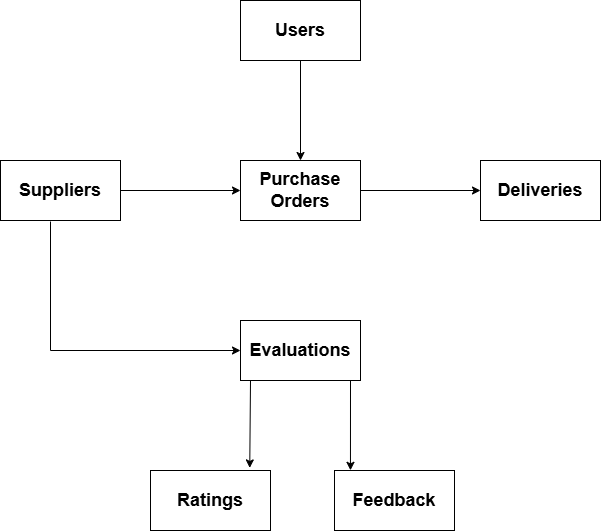

The diagram above was exported from draw.io. Its source (the exported page's mxGraphModel, read from the mxfile embedded in the PNG):
<mxGraphModel dx="1030" dy="562" grid="1" gridSize="10" guides="1" tooltips="1" connect="1" arrows="1" fold="1" page="1" pageScale="1" pageWidth="827" pageHeight="1169" math="0" shadow="0">
  <root>
    <mxCell id="0" />
    <mxCell id="1" parent="0" />
    <mxCell id="aBIwRHsg3F52egmiYB4a-1" parent="1" style="rounded=0;whiteSpace=wrap;html=1;" value="&lt;h2&gt;Users&lt;/h2&gt;" vertex="1">
      <mxGeometry height="60" width="120" x="320" y="40" as="geometry" />
    </mxCell>
    <mxCell id="aBIwRHsg3F52egmiYB4a-2" parent="1" style="rounded=0;whiteSpace=wrap;html=1;" value="&lt;h2&gt;Suppliers&lt;/h2&gt;" vertex="1">
      <mxGeometry height="60" width="120" x="80" y="200" as="geometry" />
    </mxCell>
    <mxCell id="aBIwRHsg3F52egmiYB4a-3" parent="1" style="rounded=0;whiteSpace=wrap;html=1;" value="&lt;h2&gt;Purchase Orders&lt;/h2&gt;" vertex="1">
      <mxGeometry height="60" width="120" x="320" y="200" as="geometry" />
    </mxCell>
    <mxCell id="aBIwRHsg3F52egmiYB4a-4" parent="1" style="rounded=0;whiteSpace=wrap;html=1;" value="&lt;h2&gt;Deliveries&lt;/h2&gt;" vertex="1">
      <mxGeometry height="60" width="120" x="560" y="200" as="geometry" />
    </mxCell>
    <mxCell id="aBIwRHsg3F52egmiYB4a-5" parent="1" style="rounded=0;whiteSpace=wrap;html=1;" value="&lt;h2&gt;Feedback&lt;/h2&gt;" vertex="1">
      <mxGeometry height="60" width="120" x="414" y="510" as="geometry" />
    </mxCell>
    <mxCell id="aBIwRHsg3F52egmiYB4a-6" parent="1" style="rounded=0;whiteSpace=wrap;html=1;" value="&lt;h2&gt;Ratings&lt;/h2&gt;" vertex="1">
      <mxGeometry height="60" width="120" x="230" y="510" as="geometry" />
    </mxCell>
    <mxCell id="aBIwRHsg3F52egmiYB4a-7" parent="1" style="rounded=0;whiteSpace=wrap;html=1;" value="&lt;h2&gt;Evaluations&lt;/h2&gt;" vertex="1">
      <mxGeometry height="60" width="120" x="320" y="360" as="geometry" />
    </mxCell>
    <mxCell id="aBIwRHsg3F52egmiYB4a-9" edge="1" parent="1" source="aBIwRHsg3F52egmiYB4a-1" style="endArrow=classic;html=1;rounded=0;entryX=0.5;entryY=0;entryDx=0;entryDy=0;exitX=0.5;exitY=1;exitDx=0;exitDy=0;" target="aBIwRHsg3F52egmiYB4a-3" value="">
      <mxGeometry height="50" relative="1" width="50" as="geometry">
        <mxPoint x="330" y="330" as="sourcePoint" />
        <mxPoint x="330" y="320" as="targetPoint" />
      </mxGeometry>
    </mxCell>
    <mxCell id="aBIwRHsg3F52egmiYB4a-10" edge="1" parent="1" source="aBIwRHsg3F52egmiYB4a-2" style="endArrow=classic;html=1;rounded=0;exitX=1;exitY=0.5;exitDx=0;exitDy=0;entryX=0;entryY=0.5;entryDx=0;entryDy=0;" target="aBIwRHsg3F52egmiYB4a-3" value="">
      <mxGeometry height="50" relative="1" width="50" as="geometry">
        <mxPoint x="140" y="270" as="sourcePoint" />
        <mxPoint x="120" y="410" as="targetPoint" />
      </mxGeometry>
    </mxCell>
    <mxCell id="aBIwRHsg3F52egmiYB4a-12" edge="1" parent="1" source="aBIwRHsg3F52egmiYB4a-3" style="endArrow=classic;html=1;rounded=0;exitX=1;exitY=0.5;exitDx=0;exitDy=0;entryX=0;entryY=0.5;entryDx=0;entryDy=0;" target="aBIwRHsg3F52egmiYB4a-4" value="">
      <mxGeometry height="50" relative="1" width="50" as="geometry">
        <mxPoint x="550" y="240" as="sourcePoint" />
        <mxPoint x="550" y="230" as="targetPoint" />
      </mxGeometry>
    </mxCell>
    <mxCell id="aBIwRHsg3F52egmiYB4a-15" edge="1" parent="1" style="endArrow=none;html=1;rounded=0;" value="">
      <mxGeometry height="50" relative="1" width="50" as="geometry">
        <mxPoint x="130" y="390" as="sourcePoint" />
        <mxPoint x="130" y="261.02" as="targetPoint" />
      </mxGeometry>
    </mxCell>
    <mxCell id="aBIwRHsg3F52egmiYB4a-18" edge="1" parent="1" style="endArrow=classic;html=1;rounded=0;entryX=0;entryY=0.5;entryDx=0;entryDy=0;" target="aBIwRHsg3F52egmiYB4a-7" value="">
      <mxGeometry height="50" relative="1" width="50" as="geometry">
        <mxPoint x="130" y="390" as="sourcePoint" />
        <mxPoint x="380" y="280" as="targetPoint" />
      </mxGeometry>
    </mxCell>
    <mxCell id="aBIwRHsg3F52egmiYB4a-20" edge="1" parent="1" style="endArrow=classic;html=1;rounded=0;" value="">
      <mxGeometry height="50" relative="1" width="50" as="geometry">
        <mxPoint x="330" y="420" as="sourcePoint" />
        <mxPoint x="329.24" y="507.42" as="targetPoint" />
      </mxGeometry>
    </mxCell>
    <mxCell id="aBIwRHsg3F52egmiYB4a-22" edge="1" parent="1" style="endArrow=classic;html=1;rounded=0;entryX=0.133;entryY=-0.003;entryDx=0;entryDy=0;entryPerimeter=0;" target="aBIwRHsg3F52egmiYB4a-5" value="">
      <mxGeometry height="50" relative="1" width="50" as="geometry">
        <mxPoint x="430" y="420" as="sourcePoint" />
        <mxPoint x="424.44" y="511.38" as="targetPoint" />
      </mxGeometry>
    </mxCell>
  </root>
</mxGraphModel>